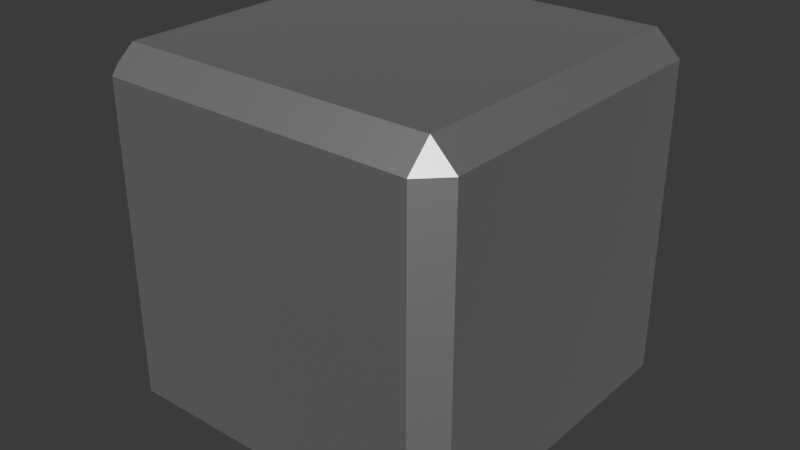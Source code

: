 # Source: Dice.blend  (saved by Blender 4.0.36; exported with 4.5.12 LTS)
import bpy
from mathutils import Matrix  # noqa: F401  (used for matrix-valued properties, if any)

bpy.ops.wm.read_factory_settings(use_empty=True)
scene = bpy.context.scene
scene.name = 'Scene'

# ---- collections
col_collection = bpy.data.collections.new('Collection'); scene.collection.children.link(col_collection)

# ---- materials (node trees are filled in below, after node groups)
mat_material = bpy.data.materials.new('Material')
mat_material.alpha_threshold = 0.0
mat_material.use_transparent_shadow = False
mat_material.roughness = 0.5
mat_material.line_color = (0.0, 0.0, 0.0, 1.0)

# ---- material node trees
mat_material.use_nodes = True; mat_material.node_tree.nodes.clear()
_N = mat_material.node_tree.nodes; _L = mat_material.node_tree.links
n0 = _N.new('ShaderNodeOutputMaterial'); n0.name = 'Material Output'; n0.location = (300, 300)
n1 = _N.new('ShaderNodeBsdfPrincipled'); n1.name = 'Principled BSDF'; n1.location = (10, 300)
n1.inputs[1].default_value = 1.0
n1.inputs[3].default_value = 1.45
_L.new(n1.outputs[0], n0.inputs[0])
n0.is_active_output = True

# ---- world
world_world = bpy.data.worlds.new('World'); scene.world = world_world
world_world.use_nodes = True; world_world.node_tree.nodes.clear()
_N = world_world.node_tree.nodes; _L = world_world.node_tree.links
n0 = _N.new('ShaderNodeOutputWorld'); n0.name = 'World Output'; n0.location = (300, 300)
n1 = _N.new('ShaderNodeBackground'); n1.name = 'Background'; n1.location = (10, 300)
n1.inputs[0].default_value = (0.05088, 0.05088, 0.05088, 1.0)
_L.new(n1.outputs[0], n0.inputs[0])
n0.is_active_output = True
world_world.color = (0.05088, 0.05088, 0.05088)
world_world.use_sun_shadow = False
world_world.sun_shadow_jitter_overblur = 0.0

# ---- meshes
me_cube = bpy.data.meshes.new('Cube')
me_cube.from_pydata([(0.8664, 1.0, 0.8664), (0.8664, 0.8664, 1.0), (1.0, 0.8664, 0.8664), (0.8664, 0.8664, -1.0), (0.8664, 1.0, -0.8664), (1.0, 0.8664, -0.8664), (1.0, -0.8664, 0.8664), (0.8664, -0.8664, 1.0), (0.8664, -1.0, 0.8664), (1.0, -0.8664, -0.8664), (0.8664, -1.0, -0.8664), (0.8664, -0.8664, -1.0), (-0.8664, 1.0, 0.8664), (-1.0, 0.8664, 0.8664), (-0.8664, 0.8664, 1.0), (-1.0, 0.8664, -0.8664), (-0.8664, 1.0, -0.8664), (-0.8664, 0.8664, -1.0), (-1.0, -0.8664, 0.8664), (-0.8664, -1.0, 0.8664), (-0.8664, -0.8664, 1.0), (-0.8664, -0.8664, -1.0), (-0.8664, -1.0, -0.8664), (-1.0, -0.8664, -0.8664)], [], [(17, 3, 11, 21), (23, 18, 13, 15), (10, 8, 19, 22), (1, 14, 20, 7), (5, 2, 6, 9), (0, 1, 2), (3, 4, 5), (6, 7, 8), (9, 10, 11), (12, 13, 14), (15, 16, 17), (18, 19, 20), (21, 22, 23), (17, 21, 23, 15), (3, 17, 16, 4), (2, 5, 4, 0), (22, 19, 18, 23), (8, 10, 9, 6), (12, 16, 15, 13), (7, 20, 19, 8), (1, 7, 6, 2), (21, 11, 10, 22), (20, 14, 13, 18), (14, 1, 0, 12), (11, 3, 5, 9), (16, 12, 0, 4)])
_uv = me_cube.uv_layers.new(name='UVMap')
_uv.uv.foreach_set('vector', [0.1417, 0.5167, 0.3583, 0.5167, 0.3583, 0.7333, 0.1417, 0.7333, 0.3917, 0.0167, 0.6083, 0.0167, 0.6083, 0.2333, 0.3917, 0.2333, 0.3917, 0.7667, 0.6083, 0.7667, 0.6083, 0.9833, 0.3917, 0.9833, 0.6417, 0.5167, 0.8583, 0.5167, 0.8583, 0.7333, 0.6417, 0.7333, 0.3917, 0.5167, 0.6083, 0.5167, 0.6083, 0.7333, 0.3917, 0.7333, 0.6083, 0.4833, 0.625, 0.4833, 0.6083, 0.5, 0.3583, 0.5167, 0.3583, 0.5, 0.375, 0.5167, 0.6083, 0.75, 0.625, 0.7667, 0.6083, 0.7667, 0.375, 0.7333, 0.3583, 0.75, 0.3583, 0.7333, 0.6083, 0.25, 0.6083, 0.2333, 0.625, 0.2333, 0.125, 0.5167, 0.1417, 0.5, 0.1417, 0.5167, 0.6083, 0.0167, 0.6083, 0.0, 0.625, 0.0167, 0.1417, 0.7333, 0.1417, 0.75, 0.125, 0.7333, 0.1417, 0.5167, 0.1417, 0.7333, 0.125, 0.7333, 0.125, 0.5167, 0.3583, 0.5167, 0.1417, 0.5167, 0.1417, 0.5, 0.3583, 0.5, 0.6083, 0.5167, 0.3917, 0.5167, 0.3917, 0.4833, 0.6083, 0.4833, 0.3917, 0.0, 0.6083, 0.0, 0.6083, 0.0167, 0.3917, 0.0167, 0.6083, 0.7667, 0.3917, 0.7667, 0.3917, 0.7333, 0.6083, 0.7333, 0.6083, 0.2667, 0.3917, 0.2667, 0.3917, 0.2333, 0.6083, 0.2333, 0.625, 0.7667, 0.625, 0.9833, 0.6083, 0.9833, 0.6083, 0.7667, 0.6417, 0.5167, 0.6417, 0.7333, 0.6083, 0.7333, 0.6083, 0.5167, 0.1417, 0.7333, 0.3583, 0.7333, 0.3583, 0.75, 0.1417, 0.75, 0.625, 0.0167, 0.625, 0.2333, 0.6083, 0.2333, 0.6083, 0.0167, 0.625, 0.2667, 0.625, 0.4833, 0.6083, 0.4833, 0.6083, 0.2667, 0.3583, 0.7333, 0.3583, 0.5167, 0.3917, 0.5167, 0.3917, 0.7333, 0.3917, 0.2667, 0.6083, 0.2667, 0.6083, 0.4833, 0.3917, 0.4833])
me_cube.materials.append(mat_material)
me_cube.use_mirror_vertex_groups = False
me_cube.update()

# ---- objects
ob_cube = bpy.data.objects.new('Cube', me_cube)

# ---- transforms, parenting, visibility, modifiers, constraints
ob_cube.location = (0.0, 0.0, 0.0)
ob_cube.lock_rotations_4d = False
ob_cube.empty_display_type = 'ARROWS'
ob_cube.lineart.crease_threshold = 0.0

# ---- collection membership
col_collection.objects.link(ob_cube)

# ---- scene / render settings (as saved in the file)
scene.frame_start = 1; scene.frame_end = 250; scene.frame_set(1)
scene.render.engine = 'BLENDER_EEVEE_NEXT'
scene.cycles.sampling_pattern = 'TABULATED_SOBOL'
bpy.context.view_layer.update()

# ---- added for rendering (the .blend has no active camera and no usable light): camera, sun
cam_auto = bpy.data.cameras.new('AutoCamera')
cam_auto.lens = 50.0
cam_auto.sensor_width = 36.0
cam_auto.clip_end = 1000.0
ob_auto_camera = bpy.data.objects.new('AutoCamera', cam_auto)
scene.collection.objects.link(ob_auto_camera)
ob_auto_camera.location = (3.20507, -3.84609, 2.56406)
ob_auto_camera.rotation_euler = (1.09748, -7.21219e-08, 0.694738)
scene.camera = ob_auto_camera
light_auto_sun = bpy.data.lights.new('AutoSun', 'SUN')
light_auto_sun.energy = 3.0
light_auto_sun.angle = 0.0523599
ob_auto_sun = bpy.data.objects.new('AutoSun', light_auto_sun)
scene.collection.objects.link(ob_auto_sun)
ob_auto_sun.rotation_euler = (0.872665, 0.174533, 0.523599)
bpy.context.view_layer.update()
